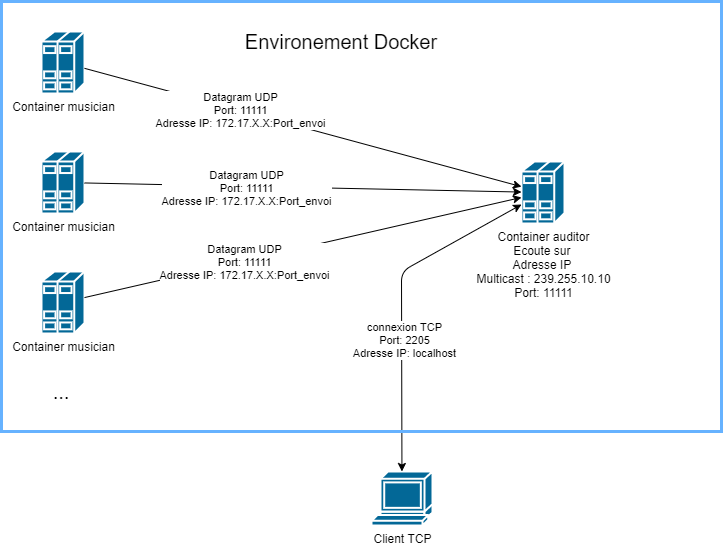

The diagram above was exported from draw.io. Its source (the exported page's mxGraphModel, read from the mxfile embedded in the PNG):
<mxGraphModel dx="1038" dy="476" grid="1" gridSize="10" guides="1" tooltips="1" connect="1" arrows="1" fold="1" page="1" pageScale="1" pageWidth="827" pageHeight="1169" math="0" shadow="0">
  <root>
    <mxCell id="0" />
    <mxCell id="1" parent="0" />
    <mxCell id="UfEfLUdEk9ypu3QgA21c-3" value="Client TCP&lt;br&gt;" style="shape=mxgraph.cisco.computers_and_peripherals.terminal;html=1;pointerEvents=1;dashed=0;fillColor=#036897;strokeColor=#ffffff;strokeWidth=2;verticalLabelPosition=bottom;verticalAlign=top;align=center;outlineConnect=0;" vertex="1" parent="1">
      <mxGeometry x="410" y="480" width="61" height="54" as="geometry" />
    </mxCell>
    <mxCell id="UfEfLUdEk9ypu3QgA21c-4" value="Container musician&lt;br&gt;" style="shape=mxgraph.cisco.servers.standard_host;html=1;pointerEvents=1;dashed=0;fillColor=#036897;strokeColor=#ffffff;strokeWidth=2;verticalLabelPosition=bottom;verticalAlign=top;align=center;outlineConnect=0;" vertex="1" parent="1">
      <mxGeometry x="80" y="40" width="43" height="62" as="geometry" />
    </mxCell>
    <mxCell id="UfEfLUdEk9ypu3QgA21c-5" value="&lt;div&gt;&lt;span&gt;Container auditor&lt;/span&gt;&lt;/div&gt;&lt;div&gt;&lt;span&gt;Ecoute sur&amp;nbsp;&lt;/span&gt;&lt;/div&gt;&lt;div&gt;&lt;span&gt;Adresse IP&amp;nbsp;&lt;/span&gt;&lt;/div&gt;Multicast&amp;nbsp;&lt;span&gt;: 239.255.10.10&lt;/span&gt;&lt;br&gt;&lt;div&gt;&lt;span&gt;Port: 11111&lt;/span&gt;&lt;/div&gt;" style="shape=mxgraph.cisco.servers.standard_host;html=1;pointerEvents=1;dashed=0;fillColor=#036897;strokeColor=#ffffff;strokeWidth=2;verticalLabelPosition=bottom;verticalAlign=top;align=center;outlineConnect=0;" vertex="1" parent="1">
      <mxGeometry x="560" y="170" width="43" height="62" as="geometry" />
    </mxCell>
    <mxCell id="UfEfLUdEk9ypu3QgA21c-8" value="Container musician&lt;br&gt;" style="shape=mxgraph.cisco.servers.standard_host;html=1;pointerEvents=1;dashed=0;fillColor=#036897;strokeColor=#ffffff;strokeWidth=2;verticalLabelPosition=bottom;verticalAlign=top;align=center;outlineConnect=0;" vertex="1" parent="1">
      <mxGeometry x="80" y="160" width="43" height="62" as="geometry" />
    </mxCell>
    <mxCell id="UfEfLUdEk9ypu3QgA21c-9" value="Container musician&lt;br&gt;" style="shape=mxgraph.cisco.servers.standard_host;html=1;pointerEvents=1;dashed=0;fillColor=#036897;strokeColor=#ffffff;strokeWidth=2;verticalLabelPosition=bottom;verticalAlign=top;align=center;outlineConnect=0;" vertex="1" parent="1">
      <mxGeometry x="80" y="280" width="43" height="62" as="geometry" />
    </mxCell>
    <mxCell id="UfEfLUdEk9ypu3QgA21c-10" value="" style="endArrow=classic;html=1;" edge="1" parent="1" source="UfEfLUdEk9ypu3QgA21c-4" target="UfEfLUdEk9ypu3QgA21c-5">
      <mxGeometry width="50" height="50" relative="1" as="geometry">
        <mxPoint x="160" y="80" as="sourcePoint" />
        <mxPoint x="440" y="230" as="targetPoint" />
      </mxGeometry>
    </mxCell>
    <mxCell id="UfEfLUdEk9ypu3QgA21c-18" value="Datagram UDP&lt;br&gt;Port: 11111&lt;br&gt;Adresse IP: 172.17.X.X:Port_envoi" style="edgeLabel;html=1;align=center;verticalAlign=middle;resizable=0;points=[];" vertex="1" connectable="0" parent="UfEfLUdEk9ypu3QgA21c-10">
      <mxGeometry x="-0.2874" relative="1" as="geometry">
        <mxPoint as="offset" />
      </mxGeometry>
    </mxCell>
    <mxCell id="UfEfLUdEk9ypu3QgA21c-11" value="" style="endArrow=classic;html=1;" edge="1" parent="1" source="UfEfLUdEk9ypu3QgA21c-9" target="UfEfLUdEk9ypu3QgA21c-5">
      <mxGeometry width="50" height="50" relative="1" as="geometry">
        <mxPoint x="390" y="280" as="sourcePoint" />
        <mxPoint x="440" y="230" as="targetPoint" />
      </mxGeometry>
    </mxCell>
    <mxCell id="UfEfLUdEk9ypu3QgA21c-20" value="Datagram UDP&lt;br&gt;Port: 11111&lt;br&gt;Adresse IP: 172.17.X.X:Port_envoi" style="edgeLabel;html=1;align=center;verticalAlign=middle;resizable=0;points=[];" vertex="1" connectable="0" parent="UfEfLUdEk9ypu3QgA21c-11">
      <mxGeometry x="-0.2741" y="-1" relative="1" as="geometry">
        <mxPoint as="offset" />
      </mxGeometry>
    </mxCell>
    <mxCell id="UfEfLUdEk9ypu3QgA21c-12" value="" style="endArrow=classic;html=1;" edge="1" parent="1" source="UfEfLUdEk9ypu3QgA21c-8" target="UfEfLUdEk9ypu3QgA21c-5">
      <mxGeometry width="50" height="50" relative="1" as="geometry">
        <mxPoint x="390" y="280" as="sourcePoint" />
        <mxPoint x="440" y="230" as="targetPoint" />
      </mxGeometry>
    </mxCell>
    <mxCell id="UfEfLUdEk9ypu3QgA21c-19" value="Datagram UDP&lt;br&gt;Port: 11111&lt;br&gt;Adresse IP: 172.17.X.X:Port_envoi" style="edgeLabel;html=1;align=center;verticalAlign=middle;resizable=0;points=[];" vertex="1" connectable="0" parent="UfEfLUdEk9ypu3QgA21c-12">
      <mxGeometry x="-0.2593" y="-2" relative="1" as="geometry">
        <mxPoint as="offset" />
      </mxGeometry>
    </mxCell>
    <mxCell id="UfEfLUdEk9ypu3QgA21c-13" value="" style="endArrow=classic;startArrow=classic;html=1;" edge="1" parent="1" source="UfEfLUdEk9ypu3QgA21c-3" target="UfEfLUdEk9ypu3QgA21c-5">
      <mxGeometry width="50" height="50" relative="1" as="geometry">
        <mxPoint x="582" y="320" as="sourcePoint" />
        <mxPoint x="600" y="260" as="targetPoint" />
        <Array as="points">
          <mxPoint x="440" y="280" />
        </Array>
      </mxGeometry>
    </mxCell>
    <mxCell id="UfEfLUdEk9ypu3QgA21c-17" value="connexion TCP&lt;br&gt;Port: 2205&lt;br&gt;Adresse IP: localhost" style="edgeLabel;html=1;align=center;verticalAlign=middle;resizable=0;points=[];" vertex="1" connectable="0" parent="UfEfLUdEk9ypu3QgA21c-13">
      <mxGeometry x="-0.2241" y="-2" relative="1" as="geometry">
        <mxPoint as="offset" />
      </mxGeometry>
    </mxCell>
    <mxCell id="UfEfLUdEk9ypu3QgA21c-27" value="&lt;font style=&quot;font-size: 20px&quot;&gt;Environement Docker&lt;/font&gt;" style="text;html=1;strokeColor=none;fillColor=none;align=center;verticalAlign=middle;whiteSpace=wrap;rounded=0;" vertex="1" parent="1">
      <mxGeometry x="240" y="40" width="280" height="20" as="geometry" />
    </mxCell>
    <mxCell id="UfEfLUdEk9ypu3QgA21c-28" value="..." style="text;html=1;strokeColor=none;fillColor=none;align=center;verticalAlign=middle;whiteSpace=wrap;rounded=0;fontSize=20;" vertex="1" parent="1">
      <mxGeometry x="80" y="390" width="40" height="20" as="geometry" />
    </mxCell>
    <mxCell id="UfEfLUdEk9ypu3QgA21c-29" value="" style="rounded=0;whiteSpace=wrap;html=1;fontSize=20;fillColor=none;labelBackgroundColor=none;labelBorderColor=none;strokeColor=#66B2FF;strokeWidth=3;" vertex="1" parent="1">
      <mxGeometry x="40" y="10" width="720" height="430" as="geometry" />
    </mxCell>
  </root>
</mxGraphModel>